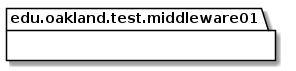

The diagram above was rendered by PlantUML. Its source (embedded in the PNG):
@startuml Middleware01TestPackage_DirectDependencies

package edu.oakland.test.middleware01 {
    
}


package edu.oakland.test.middleware01 {
    
}


@enduml